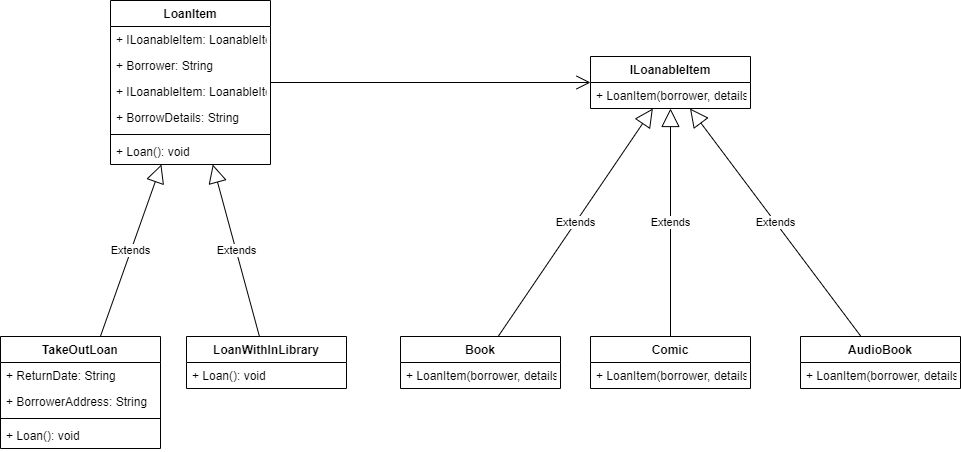

The diagram above was exported from draw.io. Its source (the exported page's mxGraphModel, read from the mxfile embedded in the PNG):
<mxGraphModel dx="2222" dy="762" grid="0" gridSize="10" guides="1" tooltips="1" connect="1" arrows="1" fold="1" page="0" pageScale="1" pageWidth="827" pageHeight="1169" math="0" shadow="0">
  <root>
    <mxCell id="Vzr26FO6KxC8-Vxfp62m-0" />
    <mxCell id="Vzr26FO6KxC8-Vxfp62m-1" parent="Vzr26FO6KxC8-Vxfp62m-0" />
    <mxCell id="Vzr26FO6KxC8-Vxfp62m-2" value="ILoanableItem" style="swimlane;fontStyle=1;align=center;verticalAlign=top;childLayout=stackLayout;horizontal=1;startSize=26;horizontalStack=0;resizeParent=1;resizeParentMax=0;resizeLast=0;collapsible=1;marginBottom=0;" vertex="1" parent="Vzr26FO6KxC8-Vxfp62m-1">
      <mxGeometry x="-170" y="150" width="160" height="52" as="geometry" />
    </mxCell>
    <mxCell id="Vzr26FO6KxC8-Vxfp62m-5" value="+ LoanItem(borrower, details): void" style="text;strokeColor=none;fillColor=none;align=left;verticalAlign=top;spacingLeft=4;spacingRight=4;overflow=hidden;rotatable=0;points=[[0,0.5],[1,0.5]];portConstraint=eastwest;" vertex="1" parent="Vzr26FO6KxC8-Vxfp62m-2">
      <mxGeometry y="26" width="160" height="26" as="geometry" />
    </mxCell>
    <mxCell id="Vzr26FO6KxC8-Vxfp62m-6" value="Book" style="swimlane;fontStyle=1;align=center;verticalAlign=top;childLayout=stackLayout;horizontal=1;startSize=26;horizontalStack=0;resizeParent=1;resizeParentMax=0;resizeLast=0;collapsible=1;marginBottom=0;" vertex="1" parent="Vzr26FO6KxC8-Vxfp62m-1">
      <mxGeometry x="-360" y="430" width="160" height="52" as="geometry" />
    </mxCell>
    <mxCell id="Vzr26FO6KxC8-Vxfp62m-9" value="+ LoanItem(borrower, details): void" style="text;strokeColor=none;fillColor=none;align=left;verticalAlign=top;spacingLeft=4;spacingRight=4;overflow=hidden;rotatable=0;points=[[0,0.5],[1,0.5]];portConstraint=eastwest;" vertex="1" parent="Vzr26FO6KxC8-Vxfp62m-6">
      <mxGeometry y="26" width="160" height="26" as="geometry" />
    </mxCell>
    <mxCell id="Vzr26FO6KxC8-Vxfp62m-10" value="Comic" style="swimlane;fontStyle=1;align=center;verticalAlign=top;childLayout=stackLayout;horizontal=1;startSize=26;horizontalStack=0;resizeParent=1;resizeParentMax=0;resizeLast=0;collapsible=1;marginBottom=0;" vertex="1" parent="Vzr26FO6KxC8-Vxfp62m-1">
      <mxGeometry x="-170" y="430" width="160" height="52" as="geometry" />
    </mxCell>
    <mxCell id="Vzr26FO6KxC8-Vxfp62m-13" value="+ LoanItem(borrower, details): void" style="text;strokeColor=none;fillColor=none;align=left;verticalAlign=top;spacingLeft=4;spacingRight=4;overflow=hidden;rotatable=0;points=[[0,0.5],[1,0.5]];portConstraint=eastwest;" vertex="1" parent="Vzr26FO6KxC8-Vxfp62m-10">
      <mxGeometry y="26" width="160" height="26" as="geometry" />
    </mxCell>
    <mxCell id="Vzr26FO6KxC8-Vxfp62m-14" value="AudioBook" style="swimlane;fontStyle=1;align=center;verticalAlign=top;childLayout=stackLayout;horizontal=1;startSize=26;horizontalStack=0;resizeParent=1;resizeParentMax=0;resizeLast=0;collapsible=1;marginBottom=0;" vertex="1" parent="Vzr26FO6KxC8-Vxfp62m-1">
      <mxGeometry x="40" y="430" width="160" height="52" as="geometry" />
    </mxCell>
    <mxCell id="Vzr26FO6KxC8-Vxfp62m-17" value="+ LoanItem(borrower, details): void" style="text;strokeColor=none;fillColor=none;align=left;verticalAlign=top;spacingLeft=4;spacingRight=4;overflow=hidden;rotatable=0;points=[[0,0.5],[1,0.5]];portConstraint=eastwest;" vertex="1" parent="Vzr26FO6KxC8-Vxfp62m-14">
      <mxGeometry y="26" width="160" height="26" as="geometry" />
    </mxCell>
    <mxCell id="Vzr26FO6KxC8-Vxfp62m-18" value="LoanItem" style="swimlane;fontStyle=1;align=center;verticalAlign=top;childLayout=stackLayout;horizontal=1;startSize=26;horizontalStack=0;resizeParent=1;resizeParentMax=0;resizeLast=0;collapsible=1;marginBottom=0;" vertex="1" parent="Vzr26FO6KxC8-Vxfp62m-1">
      <mxGeometry x="-650" y="94" width="160" height="164" as="geometry" />
    </mxCell>
    <mxCell id="Vzr26FO6KxC8-Vxfp62m-19" value="+ ILoanableItem: LoanableItem" style="text;strokeColor=none;fillColor=none;align=left;verticalAlign=top;spacingLeft=4;spacingRight=4;overflow=hidden;rotatable=0;points=[[0,0.5],[1,0.5]];portConstraint=eastwest;" vertex="1" parent="Vzr26FO6KxC8-Vxfp62m-18">
      <mxGeometry y="26" width="160" height="26" as="geometry" />
    </mxCell>
    <mxCell id="Vzr26FO6KxC8-Vxfp62m-21" value="+ Borrower: String" style="text;strokeColor=none;fillColor=none;align=left;verticalAlign=top;spacingLeft=4;spacingRight=4;overflow=hidden;rotatable=0;points=[[0,0.5],[1,0.5]];portConstraint=eastwest;" vertex="1" parent="Vzr26FO6KxC8-Vxfp62m-18">
      <mxGeometry y="52" width="160" height="26" as="geometry" />
    </mxCell>
    <mxCell id="Vzr26FO6KxC8-Vxfp62m-40" value="+ ILoanableItem: LoanableItem" style="text;strokeColor=none;fillColor=none;align=left;verticalAlign=top;spacingLeft=4;spacingRight=4;overflow=hidden;rotatable=0;points=[[0,0.5],[1,0.5]];portConstraint=eastwest;" vertex="1" parent="Vzr26FO6KxC8-Vxfp62m-18">
      <mxGeometry y="78" width="160" height="26" as="geometry" />
    </mxCell>
    <mxCell id="Vzr26FO6KxC8-Vxfp62m-41" value="+ BorrowDetails: String" style="text;strokeColor=none;fillColor=none;align=left;verticalAlign=top;spacingLeft=4;spacingRight=4;overflow=hidden;rotatable=0;points=[[0,0.5],[1,0.5]];portConstraint=eastwest;" vertex="1" parent="Vzr26FO6KxC8-Vxfp62m-18">
      <mxGeometry y="104" width="160" height="26" as="geometry" />
    </mxCell>
    <mxCell id="Vzr26FO6KxC8-Vxfp62m-20" value="" style="line;strokeWidth=1;fillColor=none;align=left;verticalAlign=middle;spacingTop=-1;spacingLeft=3;spacingRight=3;rotatable=0;labelPosition=right;points=[];portConstraint=eastwest;" vertex="1" parent="Vzr26FO6KxC8-Vxfp62m-18">
      <mxGeometry y="130" width="160" height="8" as="geometry" />
    </mxCell>
    <mxCell id="Vzr26FO6KxC8-Vxfp62m-42" value="+ Loan(): void" style="text;strokeColor=none;fillColor=none;align=left;verticalAlign=top;spacingLeft=4;spacingRight=4;overflow=hidden;rotatable=0;points=[[0,0.5],[1,0.5]];portConstraint=eastwest;" vertex="1" parent="Vzr26FO6KxC8-Vxfp62m-18">
      <mxGeometry y="138" width="160" height="26" as="geometry" />
    </mxCell>
    <mxCell id="Vzr26FO6KxC8-Vxfp62m-22" value="TakeOutLoan" style="swimlane;fontStyle=1;align=center;verticalAlign=top;childLayout=stackLayout;horizontal=1;startSize=26;horizontalStack=0;resizeParent=1;resizeParentMax=0;resizeLast=0;collapsible=1;marginBottom=0;" vertex="1" parent="Vzr26FO6KxC8-Vxfp62m-1">
      <mxGeometry x="-760" y="430" width="160" height="112" as="geometry" />
    </mxCell>
    <mxCell id="Vzr26FO6KxC8-Vxfp62m-23" value="+ ReturnDate: String" style="text;strokeColor=none;fillColor=none;align=left;verticalAlign=top;spacingLeft=4;spacingRight=4;overflow=hidden;rotatable=0;points=[[0,0.5],[1,0.5]];portConstraint=eastwest;" vertex="1" parent="Vzr26FO6KxC8-Vxfp62m-22">
      <mxGeometry y="26" width="160" height="26" as="geometry" />
    </mxCell>
    <mxCell id="Vzr26FO6KxC8-Vxfp62m-43" value="+ BorrowerAddress: String" style="text;strokeColor=none;fillColor=none;align=left;verticalAlign=top;spacingLeft=4;spacingRight=4;overflow=hidden;rotatable=0;points=[[0,0.5],[1,0.5]];portConstraint=eastwest;" vertex="1" parent="Vzr26FO6KxC8-Vxfp62m-22">
      <mxGeometry y="52" width="160" height="26" as="geometry" />
    </mxCell>
    <mxCell id="Vzr26FO6KxC8-Vxfp62m-24" value="" style="line;strokeWidth=1;fillColor=none;align=left;verticalAlign=middle;spacingTop=-1;spacingLeft=3;spacingRight=3;rotatable=0;labelPosition=right;points=[];portConstraint=eastwest;" vertex="1" parent="Vzr26FO6KxC8-Vxfp62m-22">
      <mxGeometry y="78" width="160" height="8" as="geometry" />
    </mxCell>
    <mxCell id="Vzr26FO6KxC8-Vxfp62m-25" value="+ Loan(): void" style="text;strokeColor=none;fillColor=none;align=left;verticalAlign=top;spacingLeft=4;spacingRight=4;overflow=hidden;rotatable=0;points=[[0,0.5],[1,0.5]];portConstraint=eastwest;" vertex="1" parent="Vzr26FO6KxC8-Vxfp62m-22">
      <mxGeometry y="86" width="160" height="26" as="geometry" />
    </mxCell>
    <mxCell id="Vzr26FO6KxC8-Vxfp62m-26" value="LoanWithInLibrary" style="swimlane;fontStyle=1;align=center;verticalAlign=top;childLayout=stackLayout;horizontal=1;startSize=26;horizontalStack=0;resizeParent=1;resizeParentMax=0;resizeLast=0;collapsible=1;marginBottom=0;" vertex="1" parent="Vzr26FO6KxC8-Vxfp62m-1">
      <mxGeometry x="-574" y="430" width="160" height="52" as="geometry" />
    </mxCell>
    <mxCell id="Vzr26FO6KxC8-Vxfp62m-29" value="+ Loan(): void" style="text;strokeColor=none;fillColor=none;align=left;verticalAlign=top;spacingLeft=4;spacingRight=4;overflow=hidden;rotatable=0;points=[[0,0.5],[1,0.5]];portConstraint=eastwest;" vertex="1" parent="Vzr26FO6KxC8-Vxfp62m-26">
      <mxGeometry y="26" width="160" height="26" as="geometry" />
    </mxCell>
    <mxCell id="Vzr26FO6KxC8-Vxfp62m-30" value="Extends" style="endArrow=block;endSize=16;endFill=0;html=1;" edge="1" parent="Vzr26FO6KxC8-Vxfp62m-1" source="Vzr26FO6KxC8-Vxfp62m-22" target="Vzr26FO6KxC8-Vxfp62m-18">
      <mxGeometry width="160" relative="1" as="geometry">
        <mxPoint x="-710" y="360" as="sourcePoint" />
        <mxPoint x="-550" y="360" as="targetPoint" />
      </mxGeometry>
    </mxCell>
    <mxCell id="Vzr26FO6KxC8-Vxfp62m-31" value="Extends" style="endArrow=block;endSize=16;endFill=0;html=1;" edge="1" parent="Vzr26FO6KxC8-Vxfp62m-1" source="Vzr26FO6KxC8-Vxfp62m-26" target="Vzr26FO6KxC8-Vxfp62m-18">
      <mxGeometry width="160" relative="1" as="geometry">
        <mxPoint x="-655.0434782608696" y="440" as="sourcePoint" />
        <mxPoint x="-604.9565217391304" y="296" as="targetPoint" />
      </mxGeometry>
    </mxCell>
    <mxCell id="Vzr26FO6KxC8-Vxfp62m-32" value="Extends" style="endArrow=block;endSize=16;endFill=0;html=1;" edge="1" parent="Vzr26FO6KxC8-Vxfp62m-1" source="Vzr26FO6KxC8-Vxfp62m-6" target="Vzr26FO6KxC8-Vxfp62m-2">
      <mxGeometry width="160" relative="1" as="geometry">
        <mxPoint x="-503.8173913043479" y="440" as="sourcePoint" />
        <mxPoint x="-570.1826086956521" y="296" as="targetPoint" />
      </mxGeometry>
    </mxCell>
    <mxCell id="Vzr26FO6KxC8-Vxfp62m-33" value="Extends" style="endArrow=block;endSize=16;endFill=0;html=1;" edge="1" parent="Vzr26FO6KxC8-Vxfp62m-1" source="Vzr26FO6KxC8-Vxfp62m-10" target="Vzr26FO6KxC8-Vxfp62m-2">
      <mxGeometry width="160" relative="1" as="geometry">
        <mxPoint x="-240.82142857142844" y="440" as="sourcePoint" />
        <mxPoint x="-109.17857142857133" y="246" as="targetPoint" />
      </mxGeometry>
    </mxCell>
    <mxCell id="Vzr26FO6KxC8-Vxfp62m-34" value="Extends" style="endArrow=block;endSize=16;endFill=0;html=1;" edge="1" parent="Vzr26FO6KxC8-Vxfp62m-1" source="Vzr26FO6KxC8-Vxfp62m-14" target="Vzr26FO6KxC8-Vxfp62m-2">
      <mxGeometry width="160" relative="1" as="geometry">
        <mxPoint x="-77.92000000000007" y="462.61800000000017" as="sourcePoint" />
        <mxPoint x="-79.65549384095084" y="246" as="targetPoint" />
      </mxGeometry>
    </mxCell>
    <mxCell id="Vzr26FO6KxC8-Vxfp62m-37" value="" style="endArrow=open;endFill=1;endSize=12;html=1;" edge="1" parent="Vzr26FO6KxC8-Vxfp62m-1" source="Vzr26FO6KxC8-Vxfp62m-18" target="Vzr26FO6KxC8-Vxfp62m-2">
      <mxGeometry width="160" relative="1" as="geometry">
        <mxPoint x="-380" y="360" as="sourcePoint" />
        <mxPoint x="-220" y="360" as="targetPoint" />
      </mxGeometry>
    </mxCell>
  </root>
</mxGraphModel>